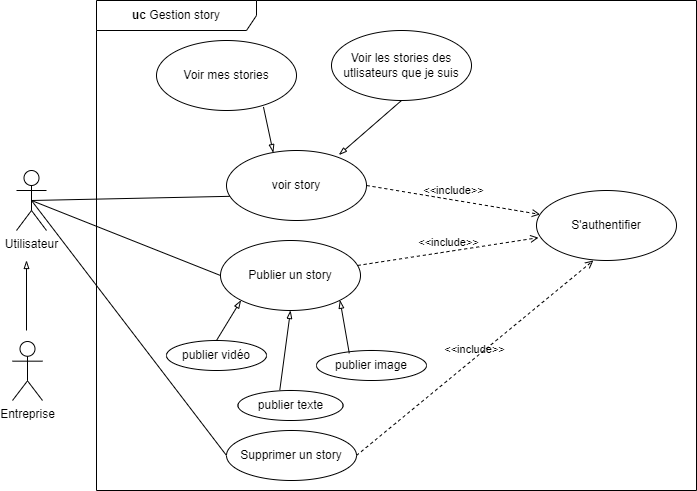

The diagram above was exported from draw.io. Its source (the exported page's mxGraphModel, read from the mxfile embedded in the PNG):
<mxGraphModel dx="1036" dy="1775" grid="1" gridSize="10" guides="1" tooltips="1" connect="1" arrows="1" fold="1" page="1" pageScale="1" pageWidth="827" pageHeight="1169" math="0" shadow="0">
  <root>
    <mxCell id="0" />
    <mxCell id="1" parent="0" />
    <mxCell id="Xci7nFhccq-6pjR4S7J4-1" value="Utilisateur" style="shape=umlActor;verticalLabelPosition=bottom;verticalAlign=top;html=1;outlineConnect=0;" parent="1" vertex="1">
      <mxGeometry x="70" y="70" width="30" height="60" as="geometry" />
    </mxCell>
    <mxCell id="Xci7nFhccq-6pjR4S7J4-4" value="" style="endArrow=none;html=1;rounded=0;exitX=0.5;exitY=0.5;exitDx=0;exitDy=0;exitPerimeter=0;entryX=0;entryY=0.5;entryDx=0;entryDy=0;" parent="1" source="Xci7nFhccq-6pjR4S7J4-1" edge="1" target="Xci7nFhccq-6pjR4S7J4-5">
      <mxGeometry width="50" height="50" relative="1" as="geometry">
        <mxPoint x="130" y="249.0322580645161" as="sourcePoint" />
        <mxPoint x="270" y="240" as="targetPoint" />
      </mxGeometry>
    </mxCell>
    <mxCell id="Xci7nFhccq-6pjR4S7J4-6" value="" style="endArrow=none;html=1;rounded=0;entryX=0.5;entryY=0.5;entryDx=0;entryDy=0;entryPerimeter=0;exitX=0;exitY=0.5;exitDx=0;exitDy=0;" parent="1" source="Xci7nFhccq-6pjR4S7J4-8" target="Xci7nFhccq-6pjR4S7J4-1" edge="1">
      <mxGeometry width="50" height="50" relative="1" as="geometry">
        <mxPoint x="260" y="360" as="sourcePoint" />
        <mxPoint x="120" y="240" as="targetPoint" />
      </mxGeometry>
    </mxCell>
    <mxCell id="Xci7nFhccq-6pjR4S7J4-9" value="" style="endArrow=none;html=1;rounded=0;exitX=0.5;exitY=0.5;exitDx=0;exitDy=0;exitPerimeter=0;entryX=0.037;entryY=0.654;entryDx=0;entryDy=0;entryPerimeter=0;" parent="1" source="Xci7nFhccq-6pjR4S7J4-1" target="Xci7nFhccq-6pjR4S7J4-7" edge="1">
      <mxGeometry width="50" height="50" relative="1" as="geometry">
        <mxPoint x="210" y="210" as="sourcePoint" />
        <mxPoint x="260" y="160" as="targetPoint" />
      </mxGeometry>
    </mxCell>
    <mxCell id="Xci7nFhccq-6pjR4S7J4-30" value="&lt;b&gt;uc&lt;/b&gt;&amp;nbsp;Gestion story" style="shape=umlFrame;whiteSpace=wrap;html=1;pointerEvents=0;recursiveResize=0;container=1;collapsible=0;width=160;" parent="1" vertex="1">
      <mxGeometry x="150" y="-100" width="600" height="490" as="geometry" />
    </mxCell>
    <mxCell id="Xci7nFhccq-6pjR4S7J4-28" value="Voir mes stories" style="ellipse;whiteSpace=wrap;html=1;" parent="Xci7nFhccq-6pjR4S7J4-30" vertex="1">
      <mxGeometry x="60" y="40" width="140" height="70" as="geometry" />
    </mxCell>
    <mxCell id="Xci7nFhccq-6pjR4S7J4-29" value="Voir les stories des utlisateurs que je suis" style="ellipse;whiteSpace=wrap;html=1;" parent="Xci7nFhccq-6pjR4S7J4-30" vertex="1">
      <mxGeometry x="235" y="30" width="140" height="70" as="geometry" />
    </mxCell>
    <mxCell id="Xci7nFhccq-6pjR4S7J4-7" value="voir story" style="ellipse;whiteSpace=wrap;html=1;" parent="Xci7nFhccq-6pjR4S7J4-30" vertex="1">
      <mxGeometry x="130" y="150" width="140" height="70" as="geometry" />
    </mxCell>
    <mxCell id="scoQof-ym8NISCMx0FtY-4" value="" style="endArrow=blockThin;html=1;rounded=0;exitX=0.5;exitY=1;exitDx=0;exitDy=0;entryX=0.803;entryY=0.063;entryDx=0;entryDy=0;endFill=0;entryPerimeter=0;" edge="1" parent="Xci7nFhccq-6pjR4S7J4-30" source="Xci7nFhccq-6pjR4S7J4-29" target="Xci7nFhccq-6pjR4S7J4-7">
      <mxGeometry width="50" height="50" relative="1" as="geometry">
        <mxPoint x="314" y="173" as="sourcePoint" />
        <mxPoint x="270" y="110" as="targetPoint" />
      </mxGeometry>
    </mxCell>
    <mxCell id="scoQof-ym8NISCMx0FtY-5" value="" style="endArrow=blockThin;html=1;rounded=0;exitX=0.764;exitY=0.949;exitDx=0;exitDy=0;entryX=0.334;entryY=0.029;entryDx=0;entryDy=0;endFill=0;entryPerimeter=0;exitPerimeter=0;" edge="1" parent="Xci7nFhccq-6pjR4S7J4-30" source="Xci7nFhccq-6pjR4S7J4-28" target="Xci7nFhccq-6pjR4S7J4-7">
      <mxGeometry width="50" height="50" relative="1" as="geometry">
        <mxPoint x="209" y="100" as="sourcePoint" />
        <mxPoint x="140" y="164" as="targetPoint" />
      </mxGeometry>
    </mxCell>
    <mxCell id="Xci7nFhccq-6pjR4S7J4-25" value="S'authentifier" style="ellipse;whiteSpace=wrap;html=1;" parent="Xci7nFhccq-6pjR4S7J4-30" vertex="1">
      <mxGeometry x="440" y="190" width="140" height="70" as="geometry" />
    </mxCell>
    <mxCell id="Xci7nFhccq-6pjR4S7J4-22" value="&amp;lt;&amp;lt;include&amp;gt;&amp;gt;" style="html=1;verticalAlign=bottom;labelBackgroundColor=none;endArrow=open;endFill=0;dashed=1;rounded=0;exitX=1;exitY=0.5;exitDx=0;exitDy=0;" parent="Xci7nFhccq-6pjR4S7J4-30" source="Xci7nFhccq-6pjR4S7J4-7" target="Xci7nFhccq-6pjR4S7J4-25" edge="1">
      <mxGeometry width="160" relative="1" as="geometry">
        <mxPoint x="280" y="250" as="sourcePoint" />
        <mxPoint x="462.73795891297254" y="314.8688136803419" as="targetPoint" />
      </mxGeometry>
    </mxCell>
    <mxCell id="Xci7nFhccq-6pjR4S7J4-5" value="Publier un story" style="ellipse;whiteSpace=wrap;html=1;" parent="Xci7nFhccq-6pjR4S7J4-30" vertex="1">
      <mxGeometry x="124" y="240" width="140" height="70" as="geometry" />
    </mxCell>
    <mxCell id="Xci7nFhccq-6pjR4S7J4-12" value="&amp;lt;&amp;lt;include&amp;gt;&amp;gt;" style="html=1;verticalAlign=bottom;labelBackgroundColor=none;endArrow=open;endFill=0;dashed=1;rounded=0;entryX=0.014;entryY=0.674;entryDx=0;entryDy=0;entryPerimeter=0;" parent="Xci7nFhccq-6pjR4S7J4-30" source="Xci7nFhccq-6pjR4S7J4-5" edge="1" target="Xci7nFhccq-6pjR4S7J4-25">
      <mxGeometry width="160" relative="1" as="geometry">
        <mxPoint x="320" y="340" as="sourcePoint" />
        <mxPoint x="450" y="335" as="targetPoint" />
      </mxGeometry>
    </mxCell>
    <mxCell id="Xci7nFhccq-6pjR4S7J4-18" value="publier vidéo" style="ellipse;whiteSpace=wrap;html=1;" parent="Xci7nFhccq-6pjR4S7J4-30" vertex="1">
      <mxGeometry x="70" y="340" width="100" height="30" as="geometry" />
    </mxCell>
    <mxCell id="scoQof-ym8NISCMx0FtY-1" value="" style="endArrow=blockThin;html=1;rounded=0;exitX=0.5;exitY=0;exitDx=0;exitDy=0;entryX=0;entryY=1;entryDx=0;entryDy=0;endFill=0;" edge="1" parent="Xci7nFhccq-6pjR4S7J4-30" source="Xci7nFhccq-6pjR4S7J4-18" target="Xci7nFhccq-6pjR4S7J4-5">
      <mxGeometry width="50" height="50" relative="1" as="geometry">
        <mxPoint x="110" y="420" as="sourcePoint" />
        <mxPoint x="160" y="360" as="targetPoint" />
      </mxGeometry>
    </mxCell>
    <mxCell id="Xci7nFhccq-6pjR4S7J4-14" value="publier texte" style="ellipse;whiteSpace=wrap;html=1;" parent="Xci7nFhccq-6pjR4S7J4-30" vertex="1">
      <mxGeometry x="141.5" y="390" width="105" height="30" as="geometry" />
    </mxCell>
    <mxCell id="scoQof-ym8NISCMx0FtY-2" value="" style="endArrow=blockThin;html=1;rounded=0;exitX=0.398;exitY=-0.013;exitDx=0;exitDy=0;entryX=0.5;entryY=1;entryDx=0;entryDy=0;endFill=0;exitPerimeter=0;" edge="1" parent="Xci7nFhccq-6pjR4S7J4-30" source="Xci7nFhccq-6pjR4S7J4-14" target="Xci7nFhccq-6pjR4S7J4-5">
      <mxGeometry width="50" height="50" relative="1" as="geometry">
        <mxPoint x="163.5" y="450" as="sourcePoint" />
        <mxPoint x="216.5" y="390" as="targetPoint" />
      </mxGeometry>
    </mxCell>
    <mxCell id="Xci7nFhccq-6pjR4S7J4-16" value="publier image" style="ellipse;whiteSpace=wrap;html=1;" parent="Xci7nFhccq-6pjR4S7J4-30" vertex="1">
      <mxGeometry x="220" y="350" width="110" height="30" as="geometry" />
    </mxCell>
    <mxCell id="Xci7nFhccq-6pjR4S7J4-19" style="edgeStyle=orthogonalEdgeStyle;rounded=0;orthogonalLoop=1;jettySize=auto;html=1;exitX=0.5;exitY=1;exitDx=0;exitDy=0;" parent="Xci7nFhccq-6pjR4S7J4-30" source="Xci7nFhccq-6pjR4S7J4-16" target="Xci7nFhccq-6pjR4S7J4-16" edge="1">
      <mxGeometry relative="1" as="geometry" />
    </mxCell>
    <mxCell id="scoQof-ym8NISCMx0FtY-3" value="" style="endArrow=blockThin;html=1;rounded=0;exitX=0.298;exitY=0.093;exitDx=0;exitDy=0;entryX=1;entryY=1;entryDx=0;entryDy=0;endFill=0;exitPerimeter=0;" edge="1" parent="Xci7nFhccq-6pjR4S7J4-30" source="Xci7nFhccq-6pjR4S7J4-16" target="Xci7nFhccq-6pjR4S7J4-5">
      <mxGeometry width="50" height="50" relative="1" as="geometry">
        <mxPoint x="262" y="445" as="sourcePoint" />
        <mxPoint x="265" y="375" as="targetPoint" />
      </mxGeometry>
    </mxCell>
    <mxCell id="Xci7nFhccq-6pjR4S7J4-8" value="Supprimer un story" style="ellipse;whiteSpace=wrap;html=1;" parent="Xci7nFhccq-6pjR4S7J4-30" vertex="1">
      <mxGeometry x="130" y="430" width="130" height="50" as="geometry" />
    </mxCell>
    <mxCell id="Xci7nFhccq-6pjR4S7J4-23" value="&amp;lt;&amp;lt;include&amp;gt;&amp;gt;" style="html=1;verticalAlign=bottom;labelBackgroundColor=none;endArrow=open;endFill=0;dashed=1;rounded=0;exitX=1;exitY=0.5;exitDx=0;exitDy=0;entryX=0.406;entryY=1;entryDx=0;entryDy=0;entryPerimeter=0;" parent="Xci7nFhccq-6pjR4S7J4-30" source="Xci7nFhccq-6pjR4S7J4-8" target="Xci7nFhccq-6pjR4S7J4-25" edge="1">
      <mxGeometry width="160" relative="1" as="geometry">
        <mxPoint x="320" y="510" as="sourcePoint" />
        <mxPoint x="479.53999999999996" y="366.22" as="targetPoint" />
      </mxGeometry>
    </mxCell>
    <mxCell id="scoQof-ym8NISCMx0FtY-7" value="" style="endArrow=blockThin;html=1;rounded=0;endFill=0;" edge="1" parent="1">
      <mxGeometry width="50" height="50" relative="1" as="geometry">
        <mxPoint x="80" y="230" as="sourcePoint" />
        <mxPoint x="80" y="160" as="targetPoint" />
      </mxGeometry>
    </mxCell>
    <mxCell id="scoQof-ym8NISCMx0FtY-8" value="Entreprise" style="shape=umlActor;verticalLabelPosition=bottom;verticalAlign=top;html=1;outlineConnect=0;" vertex="1" parent="1">
      <mxGeometry x="66" y="241" width="30" height="59" as="geometry" />
    </mxCell>
  </root>
</mxGraphModel>